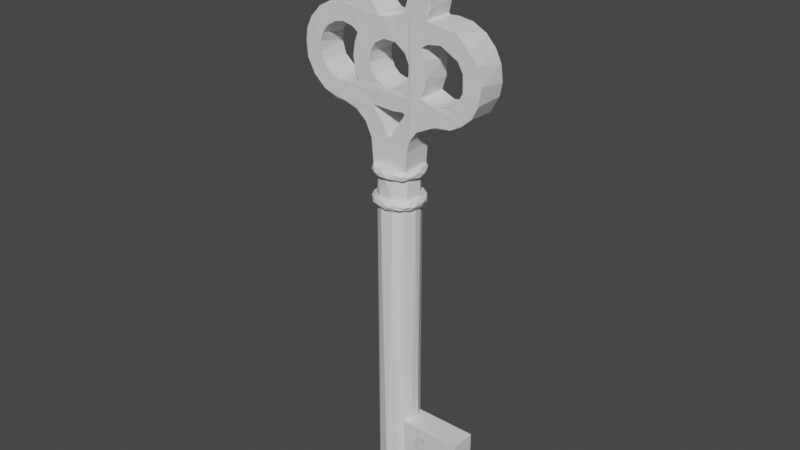 # Source: Key.blend  (saved by Blender 3.2.14; exported with 4.5.12 LTS)
import bpy
from mathutils import Matrix  # noqa: F401  (used for matrix-valued properties, if any)

bpy.ops.wm.read_factory_settings(use_empty=True)
scene = bpy.context.scene
scene.name = 'Scene'

# ---- collections
col_collection = bpy.data.collections.new('Collection'); scene.collection.children.link(col_collection)

# ---- materials (node trees are filled in below, after node groups)
mat_default_obj = bpy.data.materials.new('Default OBJ')
mat_default_obj.use_transparent_shadow = False

# ---- material node trees
mat_default_obj.use_nodes = True; mat_default_obj.node_tree.nodes.clear()
_N = mat_default_obj.node_tree.nodes; _L = mat_default_obj.node_tree.links
n0 = _N.new('ShaderNodeBsdfPrincipled'); n0.name = 'Principled BSDF'; n0.location = (10, 300)
n0.distribution = 'GGX'
n0.subsurface_method = 'RANDOM_WALK_SKIN'
n0.inputs[3].default_value = 1.45
n0.inputs[27].default_value = (0.0, 0.0, 0.0, 1.0)
n0.inputs[28].default_value = 1.0
n1 = _N.new('ShaderNodeOutputMaterial'); n1.name = 'Material Output'; n1.location = (300, 300)
_L.new(n0.outputs[0], n1.inputs[0])
n1.is_active_output = True

# ---- world
world_world = bpy.data.worlds.new('World'); scene.world = world_world
world_world.use_nodes = True; world_world.node_tree.nodes.clear()
_N = world_world.node_tree.nodes; _L = world_world.node_tree.links
n0 = _N.new('ShaderNodeOutputWorld'); n0.name = 'World Output'; n0.location = (300, 300)
n1 = _N.new('ShaderNodeBackground'); n1.name = 'Background'; n1.location = (10, 300)
n1.inputs[0].default_value = (0.05088, 0.05088, 0.05088, 1.0)
_L.new(n1.outputs[0], n0.inputs[0])
n0.is_active_output = True
world_world.color = (0.05088, 0.05088, 0.05088)
world_world.use_sun_shadow = False
world_world.sun_shadow_jitter_overblur = 0.0

# ---- meshes
me_key_obj = bpy.data.meshes.new('Key OBJ')
me_key_obj.from_pydata([(3.15, 27.22, 1.942), (3.327, 27.42, 1.055), (3.604, 27.6, 1.984), (3.315, 27.4, 1.439), (3.491, 27.55, 1.6), (3.717, 27.71, 1.564), (3.837, 27.77, 1.041), (3.902, 27.79, 1.334), (4.055, 27.85, 1.958), (3.565, 27.6, 0.8823), (6.367, 27.36, 1.3), (6.225, 27.49, 0.9324), (5.863, 27.74, 0.9578), (5.771, 27.78, 1.443), (5.628, 27.83, 1.977), (6.126, 27.57, 1.608), (6.003, 27.62, 1.985), (6.983, 25.46, 1.944), (6.989, 26.02, 1.981), (6.766, 26.8, 1.976), (6.403, 27.32, 1.938), (4.956, 27.99, 1.981), (3.881, 27.78, 0.5523), (2.843, 26.69, 1.984), (2.662, 26.15, 1.934), (2.657, 25.59, 1.979), (5.614, 4.512, 0.6165), (5.8, 16.04, 0.9941), (5.831, 16.03, 1.371), (5.608, 16.03, 1.892), (5.612, 1.348, 1.886), (5.613, 4.511, 1.886), (5.827, 0.2615, 1.463), (5.835, 1.327, 1.445), (5.754, 0.2488, 0.8575), (5.784, 1.323, 0.913), (5.552, 16.02, 0.5423), (5.516, 0.2505, 0.5242), (4.368, 0.2473, 0.3337), (4.567, 16.03, 0.2535), (3.916, 0.2498, 0.8026), (3.977, 16.04, 0.6867), (3.815, 16.03, 1.197), (3.828, 0.242, 1.499), (3.936, 16.03, 1.782), (4.191, 0.2498, 2.04), (4.178, 16.03, 2.046), (4.573, 16.03, 2.268), (4.821, 0.2536, 2.275), (5.177, 16.02, 2.204), (5.47, 0.2456, 2.022), (5.018, 16.03, 0.2057), (5.087, 0.2451, 0.2713), (4.946, 17.5, 0.2418), (5.188, 17.56, 0.1081), (5.452, 17.49, 0.4523), (5.836, 17.49, 1.075), (5.702, 17.49, 1.765), (4.853, 17.49, 2.266), (4.266, 17.5, 2.102), (3.915, 17.49, 0.7557), (5.734, 17.96, 1.983), (3.905, 17.96, 1.977), (3.905, 17.97, 0.5235), (5.736, 17.97, 0.5203), (5.833, 17.84, 0.5068), (4.475, 17.48, 0.2971), (3.85, 17.5, 1.558), (3.811, 17.52, 1.81), (5.313, 17.5, 2.14), (4.381, 17.53, 2.318), (4.742, 17.67, 2.504), (4.796, 17.87, 2.492), (3.916, 17.55, 0.4879), (3.6, 17.73, 1.6), (3.591, 17.88, 1.268), (3.691, 17.79, 0.6755), (5.192, 17.65, 2.448), (3.933, 17.72, 0.3546), (5.354, 17.87, 2.366), (4.374, 17.59, 0.1275), (3.733, 17.98, 1.53), (5.699, 17.78, 2.161), (5.941, 17.73, 1.844), (5.68, 17.55, 2.086), (5.799, 17.61, 0.5067), (5.571, 17.73, 0.23), (4.148, 17.91, 2.261), (6.033, 17.84, 1.57), (3.742, 17.96, 0.8446), (5.884, 17.52, 0.8562), (3.618, 17.58, 1.084), (3.878, 17.69, 2.096), (4.763, 17.99, 2.36), (4.317, 17.74, 2.409), (5.342, 17.99, 2.228), (6.021, 17.57, 1.333), (4.828, 17.87, 0.01315), (4.487, 17.97, 0.1538), (4.244, 17.82, 0.1221), (6.064, 17.74, 0.9858), (5.992, 17.96, 1.158), (5.24, 17.98, 0.1908), (4.961, 17.75, -0.01792), (4.435, 16.55, 2.215), (4.105, 16.54, 1.979), (3.883, 16.55, 1.66), (3.806, 16.55, 1.242), (4.026, 16.54, 0.6018), (5.375, 16.54, 0.392), (5.829, 16.55, 1.018), (5.684, 16.54, 1.81), (5.104, 16.54, 2.227), (4.058, 16.06, 0.419), (5.87, 16.07, 1.747), (5.982, 16.07, 1.12), (6.084, 16.32, 1.151), (5.894, 16.16, 0.6059), (5.918, 16.42, 0.671), (4.737, 16.55, 0.2243), (5.399, 16.52, 0.2729), (5.664, 16.38, 0.333), (4.565, 16.36, 0.02012), (4.171, 16.51, 0.3121), (4.175, 16.28, 0.1555), (3.729, 16.49, 0.8651), (3.829, 16.35, 0.4829), (4.462, 16.08, 0.1369), (3.776, 16.17, 0.5675), (3.604, 16.3, 0.8918), (3.717, 16.45, 1.712), (3.56, 16.35, 1.377), (3.672, 16.07, 1.126), (3.838, 16.36, 2.038), (4.204, 16.43, 2.308), (3.689, 16.14, 1.725), (4.152, 16.2, 2.312), (4.829, 16.44, 2.479), (5.501, 16.51, 2.181), (4.6, 16.24, 2.494), (5.161, 16.27, 2.464), (5.447, 16.4, 2.332), (5.888, 16.49, 1.737), (5.822, 16.3, 2.035), (4.973, 16.09, 2.421), (5.59, 16.13, 2.207), (6.029, 16.45, 1.445), (6.014, 16.25, 1.663), (5.377, 16.18, 0.1271), (5.154, 16.4, 0.04776), (4.954, 16.23, -0.001986), (4.842, -0.001754, 2.033), (4.13, -0.00388, 1.608), (5.556, -0.001917, 0.9904), (4.155, -0.0007128, 0.8641), (4.857, -0.004781, 0.4512), (5.466, -0.0007128, 1.676), (6.869, 3.155, 1.884), (6.341, 3.941, 1.883), (6.869, 2.615, 0.6155), (6.87, 3.944, 0.6142), (8.748, 2.602, 0.618), (6.87, 1.816, 1.886), (6.338, 1.818, 1.886), (6.87, 3.943, 1.886), (8.743, 3.161, 0.6232), (2.273, 24.09, 1.981), (5.806, 18.9, 1.973), (2.271, 20.5, 1.997), (1.904, 21.37, 1.976), (4.744, 19.39, 1.971), (5.688, 20.61, 1.97), (6.006, 21.39, 2.0), (5.946, 19.46, 1.993), (5.609, 20.72, 1.971), (2.801, 23.96, 1.972), (5.191, 23.74, 1.979), (5.949, 25.98, 1.983), (4.555, 23.76, 1.972), (3.735, 22.52, 1.976), (4.536, 24.69, 1.991), (3.774, 25.37, 1.976), (3.091, 21.62, 1.978), (4.238, 26.77, 1.968), (3.943, 22.05, 1.979), (4.364, 21.71, 1.963), (0.9065, 22.48, 1.979), (4.793, 21.6, 1.969), (6.905, 24.9, 1.98), (6.841, 25.0, 1.983), (7.548, 24.07, 1.968), (8.021, 21.47, 1.967), (6.554, 23.77, 1.976), (6.566, 21.62, 1.964), (7.592, 21.29, 1.99), (7.374, 20.51, 1.994), (6.329, 20.0, 1.977), (3.846, 18.89, 0.5271), (6.006, 21.39, 0.5), (2.71, 20.35, 0.5339), (3.223, 20.07, 0.532), (3.633, 19.55, 0.5322), (7.375, 20.51, 0.5018), (9.242, 21.47, 0.5021), (6.35, 27.34, 0.5102), (7.321, 24.95, 0.5309), (9.629, 22.59, 0.5201), (0.2401, 23.68, 0.5125), (0.03366, 23.0, 0.5266), (0.04852, 22.25, 0.5228), (3.804, 19.13, 1.972), (3.468, 19.82, 1.971), (2.953, 20.25, 1.963), (6.937, 20.34, 0.531), (6.059, 19.63, 0.5266), (5.814, 19.01, 0.5258), (7.572, 24.96, 1.945), (8.354, 24.74, 1.983), (9.033, 24.24, 1.945), (9.46, 23.6, 1.977), (9.633, 22.79, 1.976), (9.506, 21.92, 1.987), (9.154, 21.27, 1.94), (9.116, 21.21, 0.5648), (8.699, 20.88, 1.983), (8.122, 20.56, 1.974), (7.877, 20.51, 0.5183), (6.913, 24.91, 0.5323), (6.841, 24.99, 0.5194), (2.779, 24.92, 0.5153), (2.167, 24.95, 1.975), (2.138, 24.96, 0.5491), (1.504, 24.83, 1.95), (0.9378, 24.53, 1.974), (1.08, 24.61, 0.518), (0.4082, 23.96, 1.984), (0.1048, 23.36, 1.971), (0.005046, 22.77, 1.953), (0.0992, 22.04, 1.98), (0.484, 21.32, 1.982), (1.097, 20.76, 1.978), (1.761, 20.48, 1.944), (3.72, 25.61, 0.5403), (3.701, 25.95, 0.5235), (3.852, 26.4, 0.5275), (4.29, 26.81, 0.5286), (4.679, 26.93, 0.5173), (5.082, 26.9, 0.5248), (5.426, 26.76, 0.5487), (5.826, 26.3, 0.5681), (5.932, 25.63, 0.5479), (5.817, 25.24, 0.5171), (5.336, 24.79, 0.5333), (4.891, 24.68, 0.5266), (4.326, 24.79, 0.5304), (3.866, 25.2, 0.5283), (2.896, 23.3, 1.95), (2.857, 23.15, 0.5435), (2.819, 22.67, 1.972), (2.924, 22.04, 1.971), (2.802, 21.45, 0.5621), (2.653, 21.34, 1.989), (2.368, 21.31, 0.5213), (1.748, 21.41, 0.5192), (1.306, 21.72, 0.5464), (1.063, 22.0, 0.5178), (0.8864, 22.63, 0.5366), (0.9432, 23.13, 0.5161), (1.231, 23.61, 0.5234), (1.717, 23.96, 0.531), (2.315, 24.07, 0.5323), (2.807, 23.95, 0.5495), (6.959, 23.99, 0.5669), (7.188, 24.09, 0.5143), (7.893, 23.98, 0.5337), (8.376, 23.65, 0.5267), (8.688, 23.15, 0.5274), (8.759, 22.61, 0.5307), (8.65, 22.14, 0.5243), (8.276, 21.64, 0.5318), (7.872, 21.41, 0.5145), (7.252, 21.33, 0.564), (6.713, 21.48, 1.979), (6.564, 21.6, 0.5307), (6.735, 22.04, 1.951), (6.788, 22.27, 0.5258), (6.817, 22.5, 1.976), (6.755, 23.24, 1.973), (6.552, 23.79, 0.5169), (3.756, 22.97, 0.5184), (3.923, 23.31, 0.5564), (4.203, 23.62, 0.5188), (4.604, 23.78, 0.5246), (5.148, 23.74, 0.5201), (5.579, 23.48, 0.5245), (5.823, 23.14, 0.5344), (5.898, 22.54, 0.5455), (5.822, 22.21, 0.5256), (5.427, 21.78, 0.5197), (4.843, 21.6, 0.5296), (4.243, 21.78, 0.5416), (3.944, 22.04, 0.5352), (3.754, 22.49, 0.532), (3.95, 20.61, 0.5162), (4.025, 20.73, 0.5147), (4.468, 19.95, 1.976), (3.965, 20.58, 1.978), (4.893, 19.38, 0.5248), (4.772, 19.36, 0.5224), (5.139, 19.87, 1.968), (5.63, 20.71, 0.5339), (5.682, 20.59, 0.5305), (4.001, 20.7, 1.967), (7.381, 20.43, 0.5566), (7.378, 20.48, 0.5166), (6.41, 20.06, 0.5283), (8.752, 24.5, 0.5294), (7.378, 20.47, 0.5178), (7.377, 20.49, 0.5116), (9.547, 23.36, 0.5333), (9.529, 21.98, 0.5474), (9.247, 23.95, 0.5222), (8.392, 20.68, 0.5291), (8.066, 24.85, 0.5263), (5.843, 27.75, 0.5355), (2.64, 26.0, 0.5258), (6.951, 26.31, 0.5369), (6.986, 25.58, 0.5255), (6.686, 26.96, 0.5474), (5.143, 27.95, 0.5138), (4.437, 27.95, 0.5149), (3.255, 27.33, 0.5265), (2.883, 26.78, 0.5197), (2.78, 25.0, 0.5533), (2.265, 20.44, 0.5532), (2.271, 20.5, 0.5017), (2.269, 20.48, 0.5154), (1.115, 20.77, 0.5145), (1.681, 20.49, 0.5455), (0.4291, 21.37, 0.5283), (1.636, 24.86, 0.5152), (0.5945, 24.23, 0.5423), (2.27, 20.49, 0.5113), (2.269, 20.47, 0.5178), (2.265, 20.44, 1.947), (2.27, 20.49, 2.001), (2.785, 24.91, 1.991), (2.773, 24.96, 1.935), (7.382, 20.43, 1.94), (7.378, 20.48, 1.981), (6.797, 20.28, 1.939), (5.288, 21.7, 1.962), (5.719, 22.06, 1.969), (3.783, 23.03, 1.97), (5.887, 22.43, 1.967), (5.893, 22.91, 1.96), (5.687, 23.36, 1.964), (4.04, 23.48, 1.969), (6.802, 23.13, 0.5497), (7.211, 21.26, 0.5025), (6.905, 23.99, 1.975), (8.502, 21.9, 1.966), (8.721, 22.35, 1.98), (7.407, 21.33, 1.945), (8.745, 22.64, 1.947), (8.698, 23.12, 1.974), (8.435, 23.59, 1.969), (8.076, 23.87, 1.95), (2.846, 22.28, 0.5317), (3.09, 21.61, 0.5185), (3.088, 23.78, 0.5235), (2.393, 21.34, 1.951), (1.805, 24.0, 1.973), (1.33, 23.71, 1.976), (1.031, 23.3, 1.972), (0.8943, 22.93, 1.981), (1.035, 22.07, 1.98), (1.365, 21.64, 1.967), (3.094, 23.76, 1.978), (5.686, 26.65, 0.4986), (5.999, 25.96, 0.5025), (3.87, 26.41, 1.968), (4.175, 24.87, 1.968), (3.689, 25.9, 1.976), (5.186, 24.73, 1.959), (5.522, 24.9, 1.979), (5.875, 25.35, 1.98), (5.763, 26.43, 1.966), (5.349, 26.82, 1.975), (4.708, 26.94, 1.962), (4.892, 19.37, 1.979), (5.058, 20.66, 1.978), (5.246, 20.06, 0.5396), (4.609, 20.66, 0.5225), (4.422, 20.05, 0.5469), (6.342, 3.939, 0.6151), (6.344, 1.822, 0.6186), (6.87, 3.157, 0.6141), (6.87, 1.817, 0.6144), (8.749, 3.167, 1.881), (8.754, 4.503, 1.885), (6.87, 2.614, 1.886), (8.754, 4.502, 0.6142), (8.744, 2.61, 1.878), (5.8, 4.534, 1.544), (5.86, 4.526, 1.113), (8.754, 1.354, 1.886), (8.754, 1.354, 0.6149), (5.616, 1.351, 0.612), (3.309, 28.04, 0.9352), (3.17, 27.76, 1.208), (3.242, 27.96, 1.489), (3.468, 28.61, 1.575), (3.753, 28.41, 1.565), (3.824, 28.12, 1.08), (3.7, 28.24, 0.9402), (3.872, 28.06, 1.335), (3.192, 28.31, 1.332), (3.255, 28.48, 1.124), (3.526, 28.66, 0.9094), (3.961, 28.39, 1.307), (3.996, 29.15, 1.598), (4.143, 28.66, 1.279), (3.935, 28.65, 0.9534), (3.459, 28.96, 1.2), (3.687, 29.06, 1.516), (4.146, 28.86, 1.538), (3.806, 29.32, 1.21), (4.118, 29.41, 0.9954), (4.382, 28.91, 1.071), (4.43, 29.08, 0.9322), (3.949, 29.38, 1.392), (4.946, 29.36, 0.8941), (4.523, 28.9, 1.32), (4.482, 29.61, 1.37), (4.79, 29.1, 1.544), (4.799, 29.57, 1.002), (4.908, 29.37, 1.606), (5.053, 29.07, 0.9671), (4.868, 28.98, 1.395), (4.927, 28.94, 1.159), (4.991, 29.65, 1.202), (5.125, 29.54, 1.496), (5.523, 29.24, 0.9014), (5.621, 29.42, 1.078), (5.567, 29.48, 1.332), (5.288, 28.91, 1.476), (5.215, 28.87, 1.142), (5.682, 28.67, 0.9761), (5.96, 29.08, 1.507), (5.465, 28.68, 1.231), (6.033, 28.65, 1.605), (5.721, 28.63, 1.539), (6.191, 28.95, 1.199), (6.241, 28.75, 1.041), (6.233, 28.46, 0.9317), (5.674, 28.41, 1.24), (6.245, 27.81, 0.9058), (6.414, 28.45, 1.38), (5.864, 28.16, 0.9948), (5.869, 28.15, 1.495), (6.374, 27.92, 1.52), (5.776, 28.09, 1.329), (6.448, 27.94, 1.079), (6.47, 27.78, 1.296)], [], [(2, 3, 0), (4, 3, 2), (2, 5, 4), (22, 9, 6), (331, 9, 22), (324, 11, 204), (12, 11, 324), (16, 15, 13), (13, 14, 16), (20, 10, 15), (189, 228, 17), (17, 228, 327), (17, 327, 18), (18, 327, 326), (18, 326, 19), (19, 326, 328), (19, 328, 20), (20, 328, 204), (204, 10, 20), (14, 13, 324), (14, 324, 21), (21, 324, 329), (21, 329, 330), (21, 330, 8), (8, 330, 22), (22, 7, 8), (0, 3, 331), (0, 331, 332), (0, 332, 23), (23, 332, 325), (23, 325, 24), (24, 325, 25), (25, 325, 333), (25, 333, 347), (26, 36, 405), (405, 36, 27), (405, 27, 28), (405, 28, 404), (404, 28, 29), (404, 29, 31), (32, 33, 30), (50, 32, 30), (32, 34, 35), (32, 35, 33), (37, 408, 34), (34, 408, 35), (37, 26, 408), (38, 41, 39), (41, 38, 40), (40, 42, 41), (42, 40, 43), (43, 44, 42), (44, 43, 46), (46, 43, 45), (45, 47, 46), (47, 45, 48), (48, 49, 47), (49, 48, 50), (50, 29, 49), (50, 31, 29), (31, 50, 30), (37, 36, 26), (37, 51, 36), (51, 37, 52), (38, 39, 52), (52, 39, 51), (60, 67, 68), (59, 68, 67), (92, 68, 70), (68, 59, 70), (94, 92, 70), (94, 70, 71), (72, 94, 71), (70, 59, 58), (66, 60, 73), (73, 91, 76), (71, 70, 77), (77, 70, 58), (91, 74, 75), (76, 91, 75), (72, 71, 77), (79, 72, 77), (77, 58, 84), (84, 58, 69), (78, 73, 76), (61, 82, 83), (83, 82, 84), (85, 90, 55), (90, 56, 55), (65, 85, 86), (66, 73, 80), (57, 84, 69), (76, 75, 89), (74, 62, 81), (79, 77, 82), (82, 77, 84), (61, 83, 88), (73, 78, 80), (95, 79, 61), (61, 79, 82), (65, 64, 101), (65, 101, 100), (85, 65, 100), (74, 92, 62), (74, 68, 92), (91, 68, 74), (93, 87, 72), (91, 60, 68), (87, 92, 94), (87, 94, 72), (84, 57, 96), (85, 100, 90), (97, 98, 102), (103, 80, 99), (97, 103, 99), (97, 99, 98), (99, 63, 98), (89, 63, 76), (63, 99, 76), (76, 99, 78), (103, 54, 80), (89, 81, 63), (78, 99, 80), (80, 54, 66), (75, 81, 89), (75, 74, 81), (93, 62, 87), (73, 60, 91), (87, 62, 92), (79, 95, 93), (72, 79, 93), (57, 56, 96), (83, 84, 96), (83, 96, 88), (61, 88, 101), (88, 96, 100), (88, 100, 101), (96, 56, 90), (90, 100, 96), (64, 65, 102), (85, 55, 54), (86, 85, 54), (65, 86, 102), (86, 54, 103), (86, 103, 102), (55, 53, 54), (102, 103, 97), (53, 66, 54), (93, 95, 62), (62, 95, 61), (62, 63, 81), (64, 61, 101), (112, 58, 104), (58, 59, 104), (104, 59, 105), (59, 67, 105), (105, 67, 106), (106, 67, 107), (67, 60, 107), (107, 60, 108), (60, 66, 108), (108, 66, 119), (66, 53, 119), (119, 53, 109), (53, 55, 109), (109, 55, 110), (55, 56, 110), (110, 56, 111), (56, 57, 111), (57, 69, 111), (111, 69, 112), (69, 58, 112), (63, 64, 102), (63, 102, 98), (39, 41, 113), (145, 49, 114), (49, 29, 114), (114, 29, 28), (147, 114, 115), (116, 147, 115), (115, 114, 28), (28, 27, 115), (116, 115, 117), (116, 117, 118), (27, 36, 115), (118, 117, 121), (117, 115, 36), (125, 108, 123), (126, 123, 124), (107, 108, 125), (127, 150, 51), (127, 51, 39), (124, 113, 128), (126, 128, 129), (107, 130, 106), (130, 133, 106), (106, 133, 105), (39, 113, 127), (128, 113, 132), (129, 128, 132), (131, 133, 130), (133, 134, 105), (105, 134, 104), (113, 41, 132), (131, 132, 135), (133, 136, 134), (132, 44, 135), (112, 137, 138), (135, 44, 136), (137, 141, 138), (136, 44, 46), (136, 47, 139), (111, 142, 110), (144, 145, 140), (144, 49, 145), (47, 49, 144), (143, 147, 146), (143, 145, 147), (110, 118, 120), (123, 108, 119), (119, 149, 122), (122, 123, 119), (124, 123, 122), (122, 150, 127), (124, 122, 127), (125, 123, 126), (128, 126, 124), (129, 125, 126), (107, 125, 131), (113, 124, 127), (129, 131, 125), (130, 107, 131), (129, 132, 131), (133, 131, 135), (41, 42, 132), (112, 104, 137), (137, 104, 134), (137, 134, 139), (133, 135, 136), (139, 134, 136), (111, 112, 138), (42, 44, 132), (47, 136, 46), (139, 140, 137), (140, 141, 137), (142, 111, 138), (144, 139, 47), (144, 140, 139), (142, 138, 143), (138, 141, 143), (141, 140, 145), (143, 141, 145), (146, 142, 143), (146, 110, 142), (110, 146, 118), (120, 109, 110), (116, 118, 146), (147, 116, 146), (145, 114, 147), (118, 121, 120), (117, 36, 148), (121, 117, 148), (121, 148, 149), (121, 149, 120), (36, 51, 148), (149, 148, 150), (109, 120, 119), (148, 51, 150), (120, 149, 119), (150, 122, 149), (155, 151, 152), (151, 155, 153), (155, 152, 154), (151, 153, 156), (33, 406, 30), (408, 407, 35), (407, 406, 33), (407, 33, 35), (26, 405, 402), (402, 405, 400), (400, 405, 404), (400, 404, 31), (164, 157, 399), (403, 401, 406), (406, 401, 162), (406, 162, 30), (30, 162, 163), (30, 163, 31), (31, 163, 158), (164, 31, 158), (31, 164, 400), (164, 399, 400), (398, 159, 161), (165, 397, 402), (402, 397, 160), (402, 160, 26), (26, 160, 395), (26, 395, 408), (408, 395, 396), (398, 408, 396), (408, 398, 407), (398, 161, 407), (403, 406, 161), (406, 407, 161), (161, 159, 403), (403, 159, 401), (159, 398, 162), (401, 159, 162), (398, 396, 163), (162, 398, 163), (396, 395, 158), (163, 396, 158), (395, 160, 164), (158, 395, 164), (160, 397, 157), (164, 160, 157), (399, 157, 165), (157, 397, 165), (165, 402, 399), (402, 400, 399), (169, 168, 261), (170, 62, 390), (62, 170, 210), (169, 240, 345), (168, 169, 345), (61, 167, 390), (62, 61, 390), (240, 169, 239), (390, 167, 173), (390, 173, 309), (306, 211, 305), (171, 172, 174), (309, 173, 171), (306, 312, 261), (305, 210, 170), (305, 211, 210), (306, 212, 211), (261, 168, 306), (306, 168, 212), (172, 312, 391), (174, 172, 391), (175, 346, 166), (166, 230, 372), (372, 230, 233), (16, 387, 177), (346, 353, 357), (172, 182, 261), (166, 346, 230), (16, 388, 387), (346, 180, 382), (178, 346, 357), (346, 179, 353), (378, 346, 175), (172, 261, 312), (384, 180, 176), (177, 356, 355), (239, 169, 377), (381, 23, 383), (388, 21, 389), (346, 178, 176), (346, 378, 179), (239, 377, 376), (183, 2, 381), (23, 381, 2), (388, 14, 21), (388, 16, 14), (346, 176, 180), (372, 233, 373), (373, 233, 235), (346, 382, 181), (346, 181, 25), (375, 236, 238), (374, 235, 375), (375, 235, 236), (373, 235, 374), (183, 389, 21), (2, 183, 21), (356, 177, 176), (182, 184, 259), (184, 179, 378), (182, 187, 185), (376, 238, 239), (375, 238, 186), (376, 186, 238), (176, 177, 386), (176, 386, 385), (184, 182, 185), (172, 187, 182), (383, 23, 25), (181, 383, 25), (176, 385, 384), (172, 351, 187), (184, 378, 258), (172, 354, 352), (172, 352, 351), (177, 355, 354), (172, 177, 354), (184, 258, 259), (192, 188, 189), (177, 19, 16), (177, 189, 18), (190, 217, 360), (366, 217, 190), (221, 361, 191), (360, 188, 192), (360, 217, 188), (177, 172, 192), (177, 192, 189), (177, 18, 19), (365, 219, 366), (366, 219, 217), (365, 220, 219), (221, 362, 361), (172, 282, 193), (172, 193, 286), (362, 221, 220), (365, 362, 220), (172, 287, 192), (172, 286, 287), (194, 195, 225), (194, 196, 195), (172, 173, 196), (282, 172, 196), (194, 282, 196), (194, 225, 224), (194, 224, 191), (191, 224, 221), (171, 173, 172), (262, 335, 263), (263, 335, 337), (63, 197, 308), (64, 63, 308), (64, 308, 307), (215, 64, 307), (263, 337, 339), (198, 311, 310), (335, 262, 303), (304, 303, 262), (303, 199, 335), (303, 200, 199), (308, 201, 303), (303, 201, 200), (308, 197, 201), (307, 214, 215), (214, 307, 311), (198, 310, 393), (198, 393, 304), (359, 202, 213), (359, 280, 226), (202, 359, 226), (280, 322, 226), (359, 213, 315), (280, 203, 322), (198, 315, 214), (311, 198, 214), (203, 280, 279), (275, 321, 276), (274, 316, 275), (321, 275, 316), (316, 274, 323), (273, 227, 205), (273, 205, 323), (274, 273, 323), (380, 327, 251), (251, 327, 228), (228, 227, 273), (288, 228, 273), (380, 204, 326), (327, 380, 326), (203, 279, 278), (276, 206, 277), (276, 321, 319), (206, 276, 319), (198, 251, 288), (359, 315, 283), (315, 198, 283), (288, 251, 228), (278, 277, 206), (203, 278, 206), (198, 285, 283), (198, 288, 285), (229, 270, 340), (266, 265, 209), (204, 380, 379), (289, 370, 229), (269, 340, 270), (270, 229, 370), (229, 291, 289), (204, 379, 324), (244, 331, 245), (369, 198, 262), (229, 255, 254), (246, 329, 247), (243, 332, 244), (331, 244, 332), (340, 269, 234), (339, 265, 263), (229, 293, 292), (379, 247, 329), (324, 379, 329), (209, 265, 339), (229, 292, 291), (262, 198, 304), (245, 330, 246), (268, 207, 234), (268, 234, 269), (267, 207, 268), (289, 369, 368), (246, 330, 329), (245, 331, 330), (255, 229, 325), (255, 325, 243), (267, 209, 208), (289, 368, 370), (243, 325, 332), (267, 208, 207), (267, 266, 209), (369, 289, 302), (198, 299, 298), (369, 300, 299), (198, 369, 299), (369, 302, 301), (300, 369, 301), (198, 298, 297), (295, 251, 296), (293, 229, 254), (253, 293, 254), (251, 295, 294), (293, 251, 294), (293, 252, 251), (198, 297, 296), (251, 198, 296), (293, 253, 252), (63, 62, 197), (197, 62, 210), (197, 210, 201), (201, 210, 211), (201, 211, 200), (200, 211, 212), (200, 212, 199), (199, 212, 344), (199, 344, 334), (61, 64, 215), (313, 348, 213), (213, 348, 350), (213, 350, 315), (315, 350, 196), (315, 196, 214), (214, 196, 173), (214, 173, 215), (215, 173, 167), (61, 215, 167), (227, 188, 205), (205, 188, 216), (205, 216, 323), (323, 216, 217), (323, 217, 316), (316, 217, 218), (316, 218, 321), (321, 218, 219), (321, 219, 319), (319, 219, 220), (319, 220, 206), (206, 220, 221), (206, 221, 320), (320, 221, 223), (223, 221, 222), (223, 222, 224), (223, 224, 322), (322, 224, 225), (322, 225, 226), (226, 225, 348), (226, 348, 313), (188, 227, 189), (189, 227, 228), (347, 333, 229), (347, 229, 230), (230, 229, 231), (230, 231, 232), (232, 231, 340), (232, 340, 233), (233, 340, 234), (233, 234, 341), (233, 341, 235), (235, 341, 207), (235, 207, 236), (236, 207, 208), (236, 208, 237), (237, 208, 209), (237, 209, 238), (238, 209, 339), (238, 339, 239), (239, 339, 240), (240, 339, 337), (240, 337, 338), (240, 338, 241), (344, 241, 338), (334, 344, 338), (383, 242, 243), (383, 243, 381), (381, 243, 244), (381, 244, 183), (183, 244, 245), (183, 245, 389), (389, 245, 246), (389, 246, 247), (389, 247, 388), (388, 247, 248), (388, 248, 387), (387, 248, 249), (387, 249, 177), (177, 249, 250), (177, 250, 386), (386, 250, 251), (386, 251, 385), (385, 251, 252), (385, 252, 384), (384, 252, 253), (384, 253, 180), (180, 253, 382), (382, 253, 254), (382, 254, 255), (382, 255, 181), (181, 255, 242), (181, 242, 383), (378, 370, 256), (256, 370, 257), (256, 257, 258), (258, 257, 368), (258, 368, 259), (259, 368, 182), (182, 368, 369), (182, 369, 261), (261, 369, 260), (261, 260, 371), (371, 260, 262), (371, 262, 169), (169, 262, 263), (169, 263, 377), (377, 263, 264), (377, 264, 376), (376, 264, 265), (376, 265, 186), (186, 265, 266), (186, 266, 375), (375, 266, 374), (374, 266, 267), (374, 267, 268), (374, 268, 373), (373, 268, 372), (372, 268, 269), (372, 269, 270), (372, 270, 166), (166, 270, 175), (175, 270, 271), (175, 271, 378), (378, 271, 370), (192, 288, 360), (360, 288, 272), (360, 272, 190), (190, 272, 273), (190, 273, 274), (190, 274, 367), (367, 274, 275), (367, 275, 366), (366, 275, 276), (366, 276, 365), (365, 276, 364), (364, 276, 277), (364, 277, 362), (362, 277, 278), (362, 278, 361), (361, 278, 279), (361, 279, 191), (191, 279, 280), (191, 280, 363), (363, 280, 281), (363, 281, 282), (282, 281, 283), (282, 283, 193), (193, 283, 284), (284, 283, 285), (284, 285, 286), (286, 285, 358), (286, 358, 287), (287, 358, 192), (192, 358, 288), (179, 302, 289), (179, 289, 353), (353, 289, 290), (353, 290, 357), (357, 290, 291), (357, 291, 178), (178, 291, 292), (178, 292, 176), (176, 292, 293), (176, 293, 294), (176, 294, 356), (356, 294, 295), (356, 295, 355), (355, 295, 296), (355, 296, 354), (354, 296, 297), (354, 297, 352), (352, 297, 298), (352, 298, 351), (351, 298, 299), (351, 299, 187), (187, 299, 185), (185, 299, 300), (185, 300, 184), (184, 300, 301), (184, 301, 179), (179, 301, 302), (306, 303, 312), (312, 303, 304), (170, 308, 305), (305, 308, 394), (305, 394, 306), (303, 306, 394), (390, 307, 308), (390, 308, 170), (171, 311, 392), (171, 392, 309), (309, 392, 307), (390, 309, 307), (174, 310, 171), (171, 310, 311), (312, 304, 393), (312, 393, 391), (391, 393, 310), (174, 391, 310), (314, 313, 213), (202, 314, 213), (313, 317, 226), (314, 318, 226), (322, 203, 223), (317, 314, 226), (318, 202, 226), (320, 223, 203), (206, 320, 203), (326, 204, 328), (22, 330, 331), (325, 229, 333), (338, 335, 336), (338, 336, 334), (234, 207, 341), (338, 337, 335), (231, 229, 340), (199, 334, 343), (336, 199, 343), (342, 335, 199), (336, 342, 199), (344, 212, 168), (347, 230, 346), (344, 345, 241), (240, 241, 345), (237, 238, 236), (230, 232, 233), (20, 15, 16), (8, 5, 2), (24, 25, 23), (0, 23, 2), (20, 16, 19), (347, 346, 25), (21, 8, 2), (189, 17, 18), (222, 221, 224), (216, 188, 217), (195, 348, 225), (219, 218, 217), (349, 195, 350), (350, 195, 196), (348, 349, 350), (290, 289, 291), (358, 285, 288), (272, 288, 273), (283, 281, 359), (359, 281, 280), (366, 190, 367), (363, 194, 191), (194, 363, 282), (362, 365, 364), (284, 286, 193), (370, 368, 257), (260, 369, 262), (271, 270, 370), (264, 263, 265), (371, 169, 261), (256, 258, 378), (249, 248, 379), (250, 249, 380), (380, 249, 379), (242, 255, 243), (379, 248, 247), (380, 251, 250), (392, 311, 307), (394, 308, 303), (48, 45, 151), (151, 45, 152), (45, 43, 152), (152, 43, 154), (43, 40, 154), (40, 38, 154), (154, 38, 155), (38, 52, 155), (52, 37, 155), (155, 37, 153), (37, 34, 153), (34, 32, 153), (153, 32, 156), (32, 50, 156), (156, 50, 151), (50, 48, 151), (9, 1, 409), (409, 1, 410), (1, 3, 410), (410, 3, 411), (3, 4, 411), (11, 457, 463), (10, 11, 463), (10, 463, 464), (10, 464, 461), (15, 10, 461), (4, 5, 413), (7, 6, 414), (6, 9, 415), (415, 9, 409), (412, 4, 413), (7, 414, 416), (7, 416, 5), (414, 6, 415), (410, 411, 417), (411, 4, 412), (413, 5, 416), (409, 410, 418), (410, 417, 418), (420, 416, 414), (419, 409, 418), (417, 411, 412), (413, 416, 420), (420, 414, 422), (422, 414, 423), (414, 415, 423), (418, 417, 424), (412, 413, 421), (419, 418, 424), (424, 417, 412), (423, 415, 419), (415, 409, 419), (425, 412, 421), (421, 413, 426), (424, 412, 425), (413, 420, 422), (427, 424, 425), (429, 422, 423), (419, 424, 428), (428, 424, 427), (426, 413, 422), (423, 430, 429), (423, 419, 430), (427, 425, 431), (422, 429, 433), (431, 425, 421), (421, 426, 437), (419, 428, 432), (426, 422, 433), (430, 419, 432), (427, 431, 434), (431, 421, 434), (428, 427, 434), (437, 426, 435), (435, 426, 433), (432, 428, 436), (434, 421, 437), (429, 430, 438), (428, 434, 436), (435, 433, 439), (433, 429, 440), (436, 434, 441), (442, 434, 437), (440, 429, 438), (430, 432, 438), (433, 440, 439), (432, 436, 443), (441, 434, 442), (436, 441, 444), (441, 442, 445), (437, 435, 446), (440, 438, 447), (446, 435, 439), (439, 440, 446), (436, 444, 443), (444, 441, 445), (446, 440, 447), (442, 437, 449), (447, 438, 448), (448, 438, 432), (445, 442, 449), (450, 447, 448), (446, 447, 450), (432, 443, 448), (449, 437, 451), (437, 446, 452), (452, 446, 450), (444, 445, 453), (443, 444, 454), (444, 453, 454), (453, 445, 449), (437, 452, 451), (452, 450, 456), (455, 443, 454), (453, 449, 458), (450, 448, 456), (448, 443, 457), (456, 448, 459), (457, 443, 455), (449, 451, 458), (452, 456, 460), (458, 451, 461), (451, 452, 15), (460, 456, 462), (454, 453, 458), (456, 459, 462), (448, 457, 459), (455, 454, 463), (454, 458, 463), (452, 460, 15), (461, 451, 15), (459, 457, 12), (12, 457, 11), (457, 455, 463), (463, 458, 464), (464, 458, 461), (15, 460, 13), (460, 462, 13), (13, 462, 459), (12, 13, 459), (1, 331, 3), (9, 331, 1), (10, 204, 11), (7, 22, 6), (5, 8, 7), (12, 324, 13)])
me_key_obj.materials.append(mat_default_obj)
me_key_obj.update()

# ---- objects
ob_key_obj = bpy.data.objects.new('Key OBJ', me_key_obj)

# ---- transforms, parenting, visibility, modifiers, constraints
ob_key_obj.location = (0.0, 0.0, 0.0)
ob_key_obj.rotation_euler = (1.571, -0.0, 0.0)

# ---- collection membership
col_collection.objects.link(ob_key_obj)

# ---- scene / render settings (as saved in the file)
scene.frame_start = 1; scene.frame_end = 250; scene.frame_set(1)
scene.render.engine = 'BLENDER_EEVEE_NEXT'
scene.cycles.sampling_pattern = 'TABULATED_SOBOL'
scene.cycles.use_light_tree = False
scene.view_settings.view_transform = 'Filmic'
bpy.context.view_layer.update()

# ---- added for rendering (the .blend has no active camera and no usable light): camera, sun
cam_auto = bpy.data.cameras.new('AutoCamera')
cam_auto.lens = 50.0
cam_auto.sensor_width = 36.0
cam_auto.clip_end = 1000.0
ob_auto_camera = bpy.data.objects.new('AutoCamera', cam_auto)
scene.collection.objects.link(ob_auto_camera)
ob_auto_camera.location = (33.7595, -35.9713, 37.9741)
ob_auto_camera.rotation_euler = (1.09748, -7.21219e-08, 0.694738)
scene.camera = ob_auto_camera
light_auto_sun = bpy.data.lights.new('AutoSun', 'SUN')
light_auto_sun.energy = 3.0
light_auto_sun.angle = 0.0523599
ob_auto_sun = bpy.data.objects.new('AutoSun', light_auto_sun)
scene.collection.objects.link(ob_auto_sun)
ob_auto_sun.rotation_euler = (0.872665, 0.174533, 0.523599)
bpy.context.view_layer.update()
